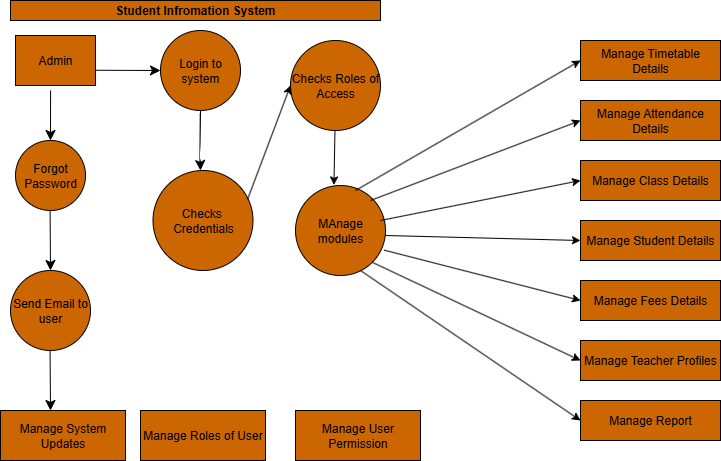

The diagram above was exported from draw.io. Its source (the exported page's mxGraphModel, read from the mxfile embedded in the PNG):
<mxGraphModel dx="1830" dy="803" grid="1" gridSize="10" guides="1" tooltips="1" connect="1" arrows="1" fold="1" page="1" pageScale="1" pageWidth="850" pageHeight="1100" math="0" shadow="0">
  <root>
    <mxCell id="0" />
    <mxCell id="1" parent="0" />
    <mxCell id="to_MpL1wSGInp0MJtWkT-1" value="&lt;b&gt;Student Infromation System&lt;/b&gt;" style="rounded=0;whiteSpace=wrap;html=1;fillColor=#CC6600;" parent="1" vertex="1">
      <mxGeometry x="30" y="20" width="370" height="20" as="geometry" />
    </mxCell>
    <mxCell id="to_MpL1wSGInp0MJtWkT-7" value="" style="endArrow=classic;html=1;rounded=0;fontSize=12;startSize=8;endSize=8;curved=1;fillColor=#CC6600;" parent="1" edge="1">
      <mxGeometry width="50" height="50" relative="1" as="geometry">
        <mxPoint x="110" y="89.72999999999999" as="sourcePoint" />
        <mxPoint x="180" y="90" as="targetPoint" />
      </mxGeometry>
    </mxCell>
    <mxCell id="to_MpL1wSGInp0MJtWkT-8" value="Login to system" style="ellipse;whiteSpace=wrap;html=1;aspect=fixed;fillColor=#CC6600;" parent="1" vertex="1">
      <mxGeometry x="180" y="50" width="80" height="80" as="geometry" />
    </mxCell>
    <mxCell id="to_MpL1wSGInp0MJtWkT-9" value="Checks Roles of Access" style="ellipse;whiteSpace=wrap;html=1;aspect=fixed;fillColor=#CC6600;" parent="1" vertex="1">
      <mxGeometry x="310" y="60" width="90" height="90" as="geometry" />
    </mxCell>
    <mxCell id="to_MpL1wSGInp0MJtWkT-25" value="" style="endArrow=classic;html=1;rounded=0;fontSize=12;startSize=8;endSize=8;curved=1;fillColor=#CC6600;" parent="1" edge="1">
      <mxGeometry width="50" height="50" relative="1" as="geometry">
        <mxPoint x="70.09" y="110" as="sourcePoint" />
        <mxPoint x="70" y="160" as="targetPoint" />
      </mxGeometry>
    </mxCell>
    <mxCell id="to_MpL1wSGInp0MJtWkT-26" value="Forgot Password" style="ellipse;whiteSpace=wrap;html=1;aspect=fixed;fillColor=#CC6600;" parent="1" vertex="1">
      <mxGeometry x="35" y="160" width="70" height="70" as="geometry" />
    </mxCell>
    <mxCell id="to_MpL1wSGInp0MJtWkT-29" value="" style="endArrow=classic;html=1;rounded=0;fontSize=12;startSize=8;endSize=8;curved=1;fillColor=#CC6600;" parent="1" edge="1">
      <mxGeometry width="50" height="50" relative="1" as="geometry">
        <mxPoint x="69.59" y="230" as="sourcePoint" />
        <mxPoint x="70" y="290" as="targetPoint" />
      </mxGeometry>
    </mxCell>
    <mxCell id="to_MpL1wSGInp0MJtWkT-31" value="" style="endArrow=classic;html=1;rounded=0;fontSize=12;startSize=8;endSize=8;curved=1;fillColor=#CC6600;" parent="1" edge="1">
      <mxGeometry width="50" height="50" relative="1" as="geometry">
        <mxPoint x="69.56" y="370" as="sourcePoint" />
        <mxPoint x="70" y="430" as="targetPoint" />
      </mxGeometry>
    </mxCell>
    <mxCell id="to_MpL1wSGInp0MJtWkT-32" value="Checks&amp;nbsp;&lt;div&gt;Credentials&lt;/div&gt;" style="ellipse;whiteSpace=wrap;html=1;aspect=fixed;fillColor=#CC6600;" parent="1" vertex="1">
      <mxGeometry x="172.5" y="190" width="100" height="100" as="geometry" />
    </mxCell>
    <mxCell id="to_MpL1wSGInp0MJtWkT-33" value="" style="endArrow=classic;html=1;rounded=0;fontSize=12;startSize=8;endSize=8;curved=1;fillColor=#CC6600;" parent="1" edge="1">
      <mxGeometry width="50" height="50" relative="1" as="geometry">
        <mxPoint x="220.03" y="130" as="sourcePoint" />
        <mxPoint x="220" y="190" as="targetPoint" />
        <Array as="points">
          <mxPoint x="219.47" y="175" />
          <mxPoint x="220" y="190" />
        </Array>
      </mxGeometry>
    </mxCell>
    <mxCell id="to_MpL1wSGInp0MJtWkT-34" value="MAnage modules" style="ellipse;whiteSpace=wrap;html=1;aspect=fixed;fillColor=#CC6600;" parent="1" vertex="1">
      <mxGeometry x="315" y="205" width="90" height="90" as="geometry" />
    </mxCell>
    <mxCell id="3oxbvbiiDGey4lFmMGMX-1" value="" style="endArrow=classic;html=1;rounded=0;entryX=0;entryY=0.5;entryDx=0;entryDy=0;exitX=0.946;exitY=0.288;exitDx=0;exitDy=0;exitPerimeter=0;fillColor=#CC6600;" parent="1" source="to_MpL1wSGInp0MJtWkT-32" target="to_MpL1wSGInp0MJtWkT-9" edge="1">
      <mxGeometry width="50" height="50" relative="1" as="geometry">
        <mxPoint x="270" y="215" as="sourcePoint" />
        <mxPoint x="299.999999999995" y="90" as="targetPoint" />
      </mxGeometry>
    </mxCell>
    <mxCell id="3oxbvbiiDGey4lFmMGMX-2" value="Manage User Permission" style="rounded=0;whiteSpace=wrap;html=1;fillColor=#CC6600;" parent="1" vertex="1">
      <mxGeometry x="315" y="430" width="125" height="50" as="geometry" />
    </mxCell>
    <mxCell id="3oxbvbiiDGey4lFmMGMX-3" value="Manage Roles of User" style="rounded=0;whiteSpace=wrap;html=1;fillColor=#CC6600;" parent="1" vertex="1">
      <mxGeometry x="160" y="430" width="125" height="50" as="geometry" />
    </mxCell>
    <mxCell id="3oxbvbiiDGey4lFmMGMX-4" value="Manage Timetable Details" style="rounded=0;whiteSpace=wrap;html=1;fillColor=#CC6600;" parent="1" vertex="1">
      <mxGeometry x="600" y="60" width="140" height="40" as="geometry" />
    </mxCell>
    <mxCell id="3oxbvbiiDGey4lFmMGMX-5" value="Manage Report" style="rounded=0;whiteSpace=wrap;html=1;fillColor=#CC6600;" parent="1" vertex="1">
      <mxGeometry x="600" y="420" width="140" height="40" as="geometry" />
    </mxCell>
    <mxCell id="3oxbvbiiDGey4lFmMGMX-6" value="Manage Teacher Profiles" style="rounded=0;whiteSpace=wrap;html=1;fillColor=#CC6600;" parent="1" vertex="1">
      <mxGeometry x="600" y="360" width="140" height="40" as="geometry" />
    </mxCell>
    <mxCell id="3oxbvbiiDGey4lFmMGMX-7" value="Manage Fees Details" style="rounded=0;whiteSpace=wrap;html=1;fillColor=#CC6600;" parent="1" vertex="1">
      <mxGeometry x="600" y="300" width="140" height="40" as="geometry" />
    </mxCell>
    <mxCell id="3oxbvbiiDGey4lFmMGMX-8" value="Manage Student Details" style="rounded=0;whiteSpace=wrap;html=1;fillColor=#CC6600;" parent="1" vertex="1">
      <mxGeometry x="600" y="240" width="140" height="40" as="geometry" />
    </mxCell>
    <mxCell id="3oxbvbiiDGey4lFmMGMX-9" value="Manage Class Details" style="rounded=0;whiteSpace=wrap;html=1;fillColor=#CC6600;" parent="1" vertex="1">
      <mxGeometry x="600" y="180" width="140" height="40" as="geometry" />
    </mxCell>
    <mxCell id="3oxbvbiiDGey4lFmMGMX-10" value="Manage Attendance Details" style="rounded=0;whiteSpace=wrap;html=1;fillColor=#CC6600;" parent="1" vertex="1">
      <mxGeometry x="600" y="120" width="140" height="40" as="geometry" />
    </mxCell>
    <mxCell id="3oxbvbiiDGey4lFmMGMX-17" value="" style="endArrow=classic;html=1;rounded=0;entryX=0.427;entryY=-0.006;entryDx=0;entryDy=0;entryPerimeter=0;fillColor=#CC6600;" parent="1" target="to_MpL1wSGInp0MJtWkT-34" edge="1">
      <mxGeometry width="50" height="50" relative="1" as="geometry">
        <mxPoint x="354.47" y="150" as="sourcePoint" />
        <mxPoint x="354.47" y="230" as="targetPoint" />
      </mxGeometry>
    </mxCell>
    <mxCell id="3oxbvbiiDGey4lFmMGMX-18" value="" style="endArrow=classic;html=1;rounded=0;entryX=0;entryY=0.5;entryDx=0;entryDy=0;fillColor=#CC6600;" parent="1" target="3oxbvbiiDGey4lFmMGMX-4" edge="1">
      <mxGeometry width="50" height="50" relative="1" as="geometry">
        <mxPoint x="375" y="210" as="sourcePoint" />
        <mxPoint x="425" y="160" as="targetPoint" />
      </mxGeometry>
    </mxCell>
    <mxCell id="3oxbvbiiDGey4lFmMGMX-19" value="" style="endArrow=classic;html=1;rounded=0;entryX=0;entryY=0.5;entryDx=0;entryDy=0;fillColor=#CC6600;" parent="1" target="3oxbvbiiDGey4lFmMGMX-10" edge="1">
      <mxGeometry width="50" height="50" relative="1" as="geometry">
        <mxPoint x="390" y="220" as="sourcePoint" />
        <mxPoint x="440" y="170" as="targetPoint" />
      </mxGeometry>
    </mxCell>
    <mxCell id="3oxbvbiiDGey4lFmMGMX-20" value="" style="endArrow=classic;html=1;rounded=0;entryX=0;entryY=0.5;entryDx=0;entryDy=0;fillColor=#CC6600;" parent="1" target="3oxbvbiiDGey4lFmMGMX-9" edge="1">
      <mxGeometry width="50" height="50" relative="1" as="geometry">
        <mxPoint x="400" y="240" as="sourcePoint" />
        <mxPoint x="450" y="190" as="targetPoint" />
      </mxGeometry>
    </mxCell>
    <mxCell id="3oxbvbiiDGey4lFmMGMX-21" value="" style="endArrow=classic;html=1;rounded=0;entryX=0;entryY=0.5;entryDx=0;entryDy=0;fillColor=#CC6600;" parent="1" target="3oxbvbiiDGey4lFmMGMX-8" edge="1">
      <mxGeometry width="50" height="50" relative="1" as="geometry">
        <mxPoint x="405" y="255" as="sourcePoint" />
        <mxPoint x="455" y="205" as="targetPoint" />
      </mxGeometry>
    </mxCell>
    <mxCell id="3oxbvbiiDGey4lFmMGMX-23" value="" style="endArrow=classic;html=1;rounded=0;entryX=0;entryY=0.5;entryDx=0;entryDy=0;exitX=0.984;exitY=0.718;exitDx=0;exitDy=0;exitPerimeter=0;fillColor=#CC6600;" parent="1" source="to_MpL1wSGInp0MJtWkT-34" target="3oxbvbiiDGey4lFmMGMX-7" edge="1">
      <mxGeometry width="50" height="50" relative="1" as="geometry">
        <mxPoint x="410" y="270" as="sourcePoint" />
        <mxPoint x="455" y="220" as="targetPoint" />
      </mxGeometry>
    </mxCell>
    <mxCell id="3oxbvbiiDGey4lFmMGMX-24" value="" style="endArrow=classic;html=1;rounded=0;entryX=0;entryY=0.5;entryDx=0;entryDy=0;exitX=1;exitY=1;exitDx=0;exitDy=0;fillColor=#CC6600;" parent="1" source="to_MpL1wSGInp0MJtWkT-34" target="3oxbvbiiDGey4lFmMGMX-6" edge="1">
      <mxGeometry width="50" height="50" relative="1" as="geometry">
        <mxPoint x="390" y="285" as="sourcePoint" />
        <mxPoint x="440" y="235" as="targetPoint" />
      </mxGeometry>
    </mxCell>
    <mxCell id="3oxbvbiiDGey4lFmMGMX-25" value="" style="endArrow=classic;html=1;rounded=0;entryX=0;entryY=0.5;entryDx=0;entryDy=0;fillColor=#CC6600;" parent="1" target="3oxbvbiiDGey4lFmMGMX-5" edge="1">
      <mxGeometry width="50" height="50" relative="1" as="geometry">
        <mxPoint x="380" y="290" as="sourcePoint" />
        <mxPoint x="430" y="240" as="targetPoint" />
      </mxGeometry>
    </mxCell>
    <mxCell id="3oxbvbiiDGey4lFmMGMX-26" value="Send Email to user" style="ellipse;whiteSpace=wrap;html=1;aspect=fixed;fillColor=#CC6600;" parent="1" vertex="1">
      <mxGeometry x="30" y="290" width="80" height="80" as="geometry" />
    </mxCell>
    <mxCell id="3oxbvbiiDGey4lFmMGMX-27" value="Manage System Updates" style="rounded=0;whiteSpace=wrap;html=1;fillColor=#CC6600;" parent="1" vertex="1">
      <mxGeometry x="20" y="430" width="125" height="50" as="geometry" />
    </mxCell>
    <mxCell id="3oxbvbiiDGey4lFmMGMX-31" value="Admin" style="rounded=0;whiteSpace=wrap;html=1;strokeColor=#000000;fillColor=#CC6600;" parent="1" vertex="1">
      <mxGeometry x="35" y="55" width="80" height="50" as="geometry" />
    </mxCell>
  </root>
</mxGraphModel>